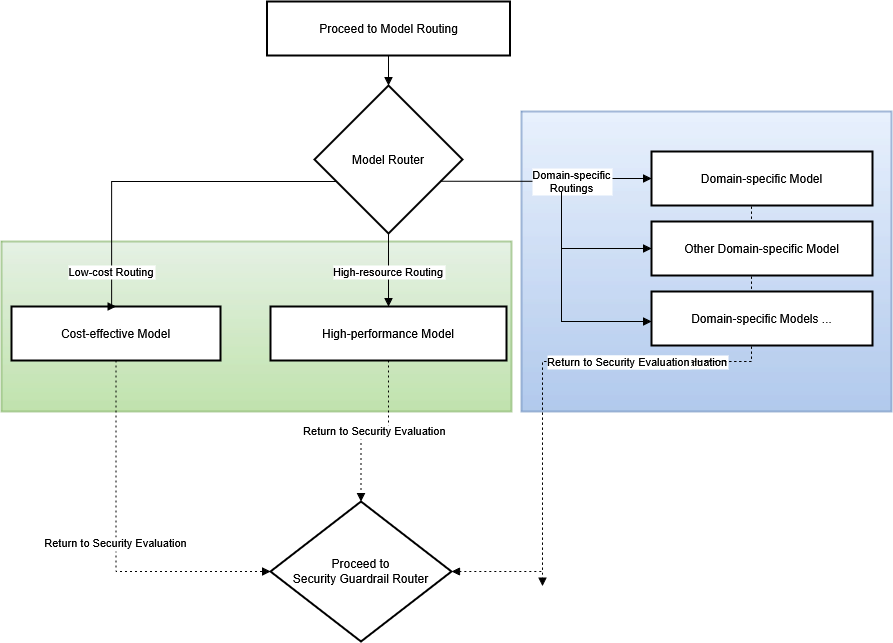

The diagram above was exported from draw.io. Its source (the exported page's mxGraphModel, read from the mxfile embedded in the PNG):
<mxGraphModel dx="1190" dy="649" grid="1" gridSize="10" guides="1" tooltips="1" connect="1" arrows="1" fold="1" page="1" pageScale="1" pageWidth="827" pageHeight="1169" math="0" shadow="0">
  <root>
    <mxCell id="0" />
    <mxCell id="1" parent="0" />
    <mxCell id="6RpXE3r_YRv8e38z-q-Q-21" value="" style="whiteSpace=wrap;strokeWidth=2;fillColor=#d5e8d4;strokeColor=#82b366;gradientColor=#97d077;glass=0;shadow=0;rounded=0;opacity=60;" vertex="1" parent="1">
      <mxGeometry x="10" y="280" width="510" height="170" as="geometry" />
    </mxCell>
    <mxCell id="6RpXE3r_YRv8e38z-q-Q-20" value="" style="whiteSpace=wrap;strokeWidth=2;fillColor=#dae8fc;strokeColor=#6c8ebf;gradientColor=#7ea6e0;glass=0;shadow=0;rounded=0;opacity=60;" vertex="1" parent="1">
      <mxGeometry x="530" y="150" width="370" height="300" as="geometry" />
    </mxCell>
    <mxCell id="6RpXE3r_YRv8e38z-q-Q-1" value="Proceed to Model Routing" style="whiteSpace=wrap;strokeWidth=2;" vertex="1" parent="1">
      <mxGeometry x="275.5" y="40" width="243" height="54" as="geometry" />
    </mxCell>
    <mxCell id="6RpXE3r_YRv8e38z-q-Q-2" value="Model Router" style="rhombus;strokeWidth=2;whiteSpace=wrap;" vertex="1" parent="1">
      <mxGeometry x="323" y="124" width="148" height="148" as="geometry" />
    </mxCell>
    <mxCell id="6RpXE3r_YRv8e38z-q-Q-3" value="Cost-effective Model" style="whiteSpace=wrap;strokeWidth=2;" vertex="1" parent="1">
      <mxGeometry x="20" y="345" width="209" height="54" as="geometry" />
    </mxCell>
    <mxCell id="6RpXE3r_YRv8e38z-q-Q-4" value="High-performance Model" style="whiteSpace=wrap;strokeWidth=2;" vertex="1" parent="1">
      <mxGeometry x="279" y="345" width="236" height="54" as="geometry" />
    </mxCell>
    <mxCell id="6RpXE3r_YRv8e38z-q-Q-6" value="Proceed to &#10;Security Guardrail Router" style="rhombus;strokeWidth=2;whiteSpace=wrap;" vertex="1" parent="1">
      <mxGeometry x="279" y="540" width="181" height="140" as="geometry" />
    </mxCell>
    <mxCell id="6RpXE3r_YRv8e38z-q-Q-7" value="" style="startArrow=none;endArrow=block;exitX=0.5;exitY=1;entryX=0.5;entryY=0;rounded=0;edgeStyle=orthogonalEdgeStyle;" edge="1" parent="1" source="6RpXE3r_YRv8e38z-q-Q-1" target="6RpXE3r_YRv8e38z-q-Q-2">
      <mxGeometry relative="1" as="geometry" />
    </mxCell>
    <mxCell id="6RpXE3r_YRv8e38z-q-Q-8" value="Low-cost Routing" style="startArrow=none;endArrow=block;exitX=0;exitY=0.71;entryX=0.5;entryY=0.01;rounded=0;edgeStyle=orthogonalEdgeStyle;" edge="1" parent="1" source="6RpXE3r_YRv8e38z-q-Q-2" target="6RpXE3r_YRv8e38z-q-Q-3">
      <mxGeometry x="0.7773" relative="1" as="geometry">
        <Array as="points">
          <mxPoint x="120" y="220" />
          <mxPoint x="120" y="345" />
        </Array>
        <mxPoint as="offset" />
      </mxGeometry>
    </mxCell>
    <mxCell id="6RpXE3r_YRv8e38z-q-Q-9" value="High-resource Routing" style="startArrow=none;endArrow=block;exitX=0.5;exitY=1;entryX=0.5;entryY=0.01;rounded=0;edgeStyle=orthogonalEdgeStyle;" edge="1" parent="1" source="6RpXE3r_YRv8e38z-q-Q-2" target="6RpXE3r_YRv8e38z-q-Q-4">
      <mxGeometry x="0.0411" relative="1" as="geometry">
        <mxPoint as="offset" />
      </mxGeometry>
    </mxCell>
    <mxCell id="6RpXE3r_YRv8e38z-q-Q-10" value="Domain-specific&#10;Routings" style="startArrow=none;endArrow=block;exitX=1;exitY=0.7;entryX=0;entryY=0.5;rounded=0;edgeStyle=orthogonalEdgeStyle;entryDx=0;entryDy=0;" edge="1" parent="1" target="6RpXE3r_YRv8e38z-q-Q-5">
      <mxGeometry x="0.2263" relative="1" as="geometry">
        <Array as="points">
          <mxPoint x="610" y="220" />
          <mxPoint x="610" y="217" />
        </Array>
        <mxPoint x="448.75714285714287" y="219.76285714285711" as="sourcePoint" />
        <mxPoint x="650.005" y="234.31600000000003" as="targetPoint" />
        <mxPoint as="offset" />
      </mxGeometry>
    </mxCell>
    <mxCell id="6RpXE3r_YRv8e38z-q-Q-11" value="Return to Security Evaluation" style="dashed=1;dashPattern=2 3;startArrow=none;endArrow=block;exitX=0.5;exitY=1.01;entryX=0;entryY=0.5;rounded=0;edgeStyle=orthogonalEdgeStyle;entryDx=0;entryDy=0;" edge="1" parent="1" source="6RpXE3r_YRv8e38z-q-Q-3" target="6RpXE3r_YRv8e38z-q-Q-6">
      <mxGeometry relative="1" as="geometry" />
    </mxCell>
    <mxCell id="6RpXE3r_YRv8e38z-q-Q-12" value="Return to Security Evaluation" style="dashed=1;dashPattern=2 3;startArrow=none;endArrow=block;exitX=0.5;exitY=1.01;entryX=0.5;entryY=0;rounded=0;edgeStyle=orthogonalEdgeStyle;" edge="1" parent="1" source="6RpXE3r_YRv8e38z-q-Q-4" target="6RpXE3r_YRv8e38z-q-Q-6">
      <mxGeometry relative="1" as="geometry" />
    </mxCell>
    <mxCell id="6RpXE3r_YRv8e38z-q-Q-13" value="Return to Security Evaluation" style="dashed=1;dashPattern=2 3;startArrow=none;endArrow=block;exitX=0.5;exitY=1.01;entryX=1;entryY=0.21;rounded=0;edgeStyle=orthogonalEdgeStyle;" edge="1" parent="1">
      <mxGeometry relative="1" as="geometry">
        <Array as="points">
          <mxPoint x="760" y="244" />
          <mxPoint x="760" y="400" />
          <mxPoint x="551" y="400" />
          <mxPoint x="551" y="625" />
        </Array>
        <mxPoint x="848.8199999999999" y="243.9999999999999" as="sourcePoint" />
        <mxPoint x="550.0035443037975" y="624.6835443037974" as="targetPoint" />
      </mxGeometry>
    </mxCell>
    <mxCell id="6RpXE3r_YRv8e38z-q-Q-16" value="" style="startArrow=none;endArrow=block;entryX=0;entryY=0.5;rounded=0;edgeStyle=orthogonalEdgeStyle;entryDx=0;entryDy=0;" edge="1" parent="1" target="6RpXE3r_YRv8e38z-q-Q-14">
      <mxGeometry relative="1" as="geometry">
        <Array as="points">
          <mxPoint x="570" y="230" />
          <mxPoint x="570" y="287" />
        </Array>
        <mxPoint x="570" y="230" as="sourcePoint" />
        <mxPoint x="670" y="227" as="targetPoint" />
      </mxGeometry>
    </mxCell>
    <mxCell id="6RpXE3r_YRv8e38z-q-Q-18" value="" style="startArrow=none;endArrow=block;rounded=0;edgeStyle=orthogonalEdgeStyle;" edge="1" parent="1" target="6RpXE3r_YRv8e38z-q-Q-15">
      <mxGeometry relative="1" as="geometry">
        <Array as="points">
          <mxPoint x="570" y="360" />
        </Array>
        <mxPoint x="570" y="272" as="sourcePoint" />
        <mxPoint x="660" y="329" as="targetPoint" />
      </mxGeometry>
    </mxCell>
    <mxCell id="6RpXE3r_YRv8e38z-q-Q-19" value="Return to Security Evaluation" style="dashed=1;dashPattern=2 3;startArrow=none;endArrow=block;exitX=0.5;exitY=1.01;rounded=0;edgeStyle=orthogonalEdgeStyle;entryX=1;entryY=0.5;entryDx=0;entryDy=0;" edge="1" parent="1" target="6RpXE3r_YRv8e38z-q-Q-6">
      <mxGeometry relative="1" as="geometry">
        <Array as="points">
          <mxPoint x="760" y="244" />
          <mxPoint x="760" y="400" />
          <mxPoint x="551" y="400" />
          <mxPoint x="551" y="610" />
        </Array>
        <mxPoint x="848.8199999999999" y="243.9999999999999" as="sourcePoint" />
        <mxPoint x="550.0035443037975" y="624.6835443037974" as="targetPoint" />
      </mxGeometry>
    </mxCell>
    <mxCell id="6RpXE3r_YRv8e38z-q-Q-5" value="Domain-specific Model" style="whiteSpace=wrap;strokeWidth=2;" vertex="1" parent="1">
      <mxGeometry x="660" y="190" width="221" height="54" as="geometry" />
    </mxCell>
    <mxCell id="6RpXE3r_YRv8e38z-q-Q-14" value="Other Domain-specific Model" style="whiteSpace=wrap;strokeWidth=2;" vertex="1" parent="1">
      <mxGeometry x="660" y="260" width="221" height="54" as="geometry" />
    </mxCell>
    <mxCell id="6RpXE3r_YRv8e38z-q-Q-15" value="Domain-specific Models ..." style="whiteSpace=wrap;strokeWidth=2;" vertex="1" parent="1">
      <mxGeometry x="660" y="330" width="221" height="54" as="geometry" />
    </mxCell>
  </root>
</mxGraphModel>